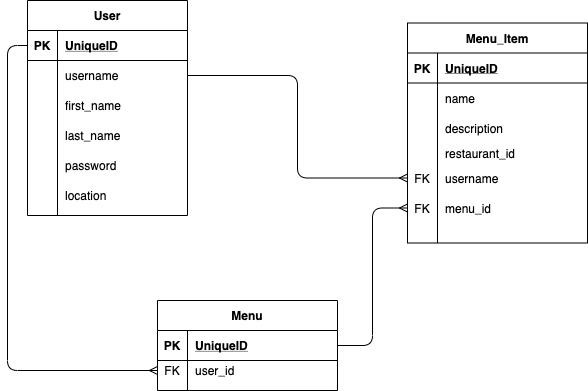

The diagram above was exported from draw.io. Its source (the exported page's mxGraphModel, read from the mxfile embedded in the PNG):
<mxGraphModel dx="1426" dy="905" grid="1" gridSize="10" guides="1" tooltips="1" connect="1" arrows="1" fold="1" page="1" pageScale="1" pageWidth="1100" pageHeight="850" math="0" shadow="0">
  <root>
    <mxCell id="0" />
    <mxCell id="1" parent="0" />
    <mxCell id="TYs6tCuyX9PptzeQXj5y-3" value="Menu_Item" style="shape=table;startSize=30;container=1;collapsible=1;childLayout=tableLayout;fixedRows=1;rowLines=0;fontStyle=1;align=center;resizeLast=1;" vertex="1" parent="1">
      <mxGeometry x="640" y="132.5" width="180" height="220" as="geometry" />
    </mxCell>
    <mxCell id="TYs6tCuyX9PptzeQXj5y-4" value="" style="shape=partialRectangle;collapsible=0;dropTarget=0;pointerEvents=0;fillColor=none;top=0;left=0;bottom=1;right=0;points=[[0,0.5],[1,0.5]];portConstraint=eastwest;" vertex="1" parent="TYs6tCuyX9PptzeQXj5y-3">
      <mxGeometry y="30" width="180" height="30" as="geometry" />
    </mxCell>
    <mxCell id="TYs6tCuyX9PptzeQXj5y-5" value="PK" style="shape=partialRectangle;connectable=0;fillColor=none;top=0;left=0;bottom=0;right=0;fontStyle=1;overflow=hidden;" vertex="1" parent="TYs6tCuyX9PptzeQXj5y-4">
      <mxGeometry width="30" height="30" as="geometry" />
    </mxCell>
    <mxCell id="TYs6tCuyX9PptzeQXj5y-6" value="UniqueID" style="shape=partialRectangle;connectable=0;fillColor=none;top=0;left=0;bottom=0;right=0;align=left;spacingLeft=6;fontStyle=5;overflow=hidden;" vertex="1" parent="TYs6tCuyX9PptzeQXj5y-4">
      <mxGeometry x="30" width="150" height="30" as="geometry" />
    </mxCell>
    <mxCell id="TYs6tCuyX9PptzeQXj5y-7" value="" style="shape=partialRectangle;collapsible=0;dropTarget=0;pointerEvents=0;fillColor=none;top=0;left=0;bottom=0;right=0;points=[[0,0.5],[1,0.5]];portConstraint=eastwest;" vertex="1" parent="TYs6tCuyX9PptzeQXj5y-3">
      <mxGeometry y="60" width="180" height="30" as="geometry" />
    </mxCell>
    <mxCell id="TYs6tCuyX9PptzeQXj5y-8" value="" style="shape=partialRectangle;connectable=0;fillColor=none;top=0;left=0;bottom=0;right=0;editable=1;overflow=hidden;" vertex="1" parent="TYs6tCuyX9PptzeQXj5y-7">
      <mxGeometry width="30" height="30" as="geometry" />
    </mxCell>
    <mxCell id="TYs6tCuyX9PptzeQXj5y-9" value="name" style="shape=partialRectangle;connectable=0;fillColor=none;top=0;left=0;bottom=0;right=0;align=left;spacingLeft=6;overflow=hidden;" vertex="1" parent="TYs6tCuyX9PptzeQXj5y-7">
      <mxGeometry x="30" width="150" height="30" as="geometry" />
    </mxCell>
    <mxCell id="TYs6tCuyX9PptzeQXj5y-57" value="" style="shape=partialRectangle;collapsible=0;dropTarget=0;pointerEvents=0;fillColor=none;top=0;left=0;bottom=0;right=0;points=[[0,0.5],[1,0.5]];portConstraint=eastwest;" vertex="1" parent="TYs6tCuyX9PptzeQXj5y-3">
      <mxGeometry y="90" width="180" height="30" as="geometry" />
    </mxCell>
    <mxCell id="TYs6tCuyX9PptzeQXj5y-58" value="" style="shape=partialRectangle;connectable=0;fillColor=none;top=0;left=0;bottom=0;right=0;editable=1;overflow=hidden;" vertex="1" parent="TYs6tCuyX9PptzeQXj5y-57">
      <mxGeometry width="30" height="30" as="geometry" />
    </mxCell>
    <mxCell id="TYs6tCuyX9PptzeQXj5y-59" value="description" style="shape=partialRectangle;connectable=0;fillColor=none;top=0;left=0;bottom=0;right=0;align=left;spacingLeft=6;overflow=hidden;" vertex="1" parent="TYs6tCuyX9PptzeQXj5y-57">
      <mxGeometry x="30" width="150" height="30" as="geometry" />
    </mxCell>
    <mxCell id="TYs6tCuyX9PptzeQXj5y-10" value="" style="shape=partialRectangle;collapsible=0;dropTarget=0;pointerEvents=0;fillColor=none;top=0;left=0;bottom=0;right=0;points=[[0,0.5],[1,0.5]];portConstraint=eastwest;" vertex="1" parent="TYs6tCuyX9PptzeQXj5y-3">
      <mxGeometry y="120" width="180" height="20" as="geometry" />
    </mxCell>
    <mxCell id="TYs6tCuyX9PptzeQXj5y-11" value="" style="shape=partialRectangle;connectable=0;fillColor=none;top=0;left=0;bottom=0;right=0;editable=1;overflow=hidden;" vertex="1" parent="TYs6tCuyX9PptzeQXj5y-10">
      <mxGeometry width="30" height="20" as="geometry" />
    </mxCell>
    <mxCell id="TYs6tCuyX9PptzeQXj5y-12" value="restaurant_id" style="shape=partialRectangle;connectable=0;fillColor=none;top=0;left=0;bottom=0;right=0;align=left;spacingLeft=6;overflow=hidden;" vertex="1" parent="TYs6tCuyX9PptzeQXj5y-10">
      <mxGeometry x="30" width="150" height="20" as="geometry" />
    </mxCell>
    <mxCell id="TYs6tCuyX9PptzeQXj5y-13" value="" style="shape=partialRectangle;collapsible=0;dropTarget=0;pointerEvents=0;fillColor=none;top=0;left=0;bottom=0;right=0;points=[[0,0.5],[1,0.5]];portConstraint=eastwest;" vertex="1" parent="TYs6tCuyX9PptzeQXj5y-3">
      <mxGeometry y="140" width="180" height="30" as="geometry" />
    </mxCell>
    <mxCell id="TYs6tCuyX9PptzeQXj5y-14" value="FK" style="shape=partialRectangle;connectable=0;fillColor=none;top=0;left=0;bottom=0;right=0;editable=1;overflow=hidden;" vertex="1" parent="TYs6tCuyX9PptzeQXj5y-13">
      <mxGeometry width="30" height="30" as="geometry" />
    </mxCell>
    <mxCell id="TYs6tCuyX9PptzeQXj5y-15" value="username" style="shape=partialRectangle;connectable=0;fillColor=none;top=0;left=0;bottom=0;right=0;align=left;spacingLeft=6;overflow=hidden;" vertex="1" parent="TYs6tCuyX9PptzeQXj5y-13">
      <mxGeometry x="30" width="150" height="30" as="geometry" />
    </mxCell>
    <mxCell id="TYs6tCuyX9PptzeQXj5y-51" value="" style="shape=partialRectangle;collapsible=0;dropTarget=0;pointerEvents=0;fillColor=none;top=0;left=0;bottom=0;right=0;points=[[0,0.5],[1,0.5]];portConstraint=eastwest;" vertex="1" parent="TYs6tCuyX9PptzeQXj5y-3">
      <mxGeometry y="170" width="180" height="30" as="geometry" />
    </mxCell>
    <mxCell id="TYs6tCuyX9PptzeQXj5y-52" value="FK" style="shape=partialRectangle;connectable=0;fillColor=none;top=0;left=0;bottom=0;right=0;editable=1;overflow=hidden;" vertex="1" parent="TYs6tCuyX9PptzeQXj5y-51">
      <mxGeometry width="30" height="30" as="geometry" />
    </mxCell>
    <mxCell id="TYs6tCuyX9PptzeQXj5y-53" value="menu_id" style="shape=partialRectangle;connectable=0;fillColor=none;top=0;left=0;bottom=0;right=0;align=left;spacingLeft=6;overflow=hidden;" vertex="1" parent="TYs6tCuyX9PptzeQXj5y-51">
      <mxGeometry x="30" width="150" height="30" as="geometry" />
    </mxCell>
    <mxCell id="TYs6tCuyX9PptzeQXj5y-16" value="User" style="shape=table;startSize=30;container=1;collapsible=1;childLayout=tableLayout;fixedRows=1;rowLines=0;fontStyle=1;align=center;resizeLast=1;" vertex="1" parent="1">
      <mxGeometry x="260" y="110" width="160" height="215" as="geometry" />
    </mxCell>
    <mxCell id="TYs6tCuyX9PptzeQXj5y-17" value="" style="shape=partialRectangle;collapsible=0;dropTarget=0;pointerEvents=0;fillColor=none;top=0;left=0;bottom=1;right=0;points=[[0,0.5],[1,0.5]];portConstraint=eastwest;" vertex="1" parent="TYs6tCuyX9PptzeQXj5y-16">
      <mxGeometry y="30" width="160" height="30" as="geometry" />
    </mxCell>
    <mxCell id="TYs6tCuyX9PptzeQXj5y-18" value="PK" style="shape=partialRectangle;connectable=0;fillColor=none;top=0;left=0;bottom=0;right=0;fontStyle=1;overflow=hidden;" vertex="1" parent="TYs6tCuyX9PptzeQXj5y-17">
      <mxGeometry width="30" height="30" as="geometry" />
    </mxCell>
    <mxCell id="TYs6tCuyX9PptzeQXj5y-19" value="UniqueID" style="shape=partialRectangle;connectable=0;fillColor=none;top=0;left=0;bottom=0;right=0;align=left;spacingLeft=6;fontStyle=5;overflow=hidden;" vertex="1" parent="TYs6tCuyX9PptzeQXj5y-17">
      <mxGeometry x="30" width="130" height="30" as="geometry" />
    </mxCell>
    <mxCell id="TYs6tCuyX9PptzeQXj5y-20" value="" style="shape=partialRectangle;collapsible=0;dropTarget=0;pointerEvents=0;fillColor=none;top=0;left=0;bottom=0;right=0;points=[[0,0.5],[1,0.5]];portConstraint=eastwest;" vertex="1" parent="TYs6tCuyX9PptzeQXj5y-16">
      <mxGeometry y="60" width="160" height="30" as="geometry" />
    </mxCell>
    <mxCell id="TYs6tCuyX9PptzeQXj5y-21" value="" style="shape=partialRectangle;connectable=0;fillColor=none;top=0;left=0;bottom=0;right=0;editable=1;overflow=hidden;" vertex="1" parent="TYs6tCuyX9PptzeQXj5y-20">
      <mxGeometry width="30" height="30" as="geometry" />
    </mxCell>
    <mxCell id="TYs6tCuyX9PptzeQXj5y-22" value="username" style="shape=partialRectangle;connectable=0;fillColor=none;top=0;left=0;bottom=0;right=0;align=left;spacingLeft=6;overflow=hidden;" vertex="1" parent="TYs6tCuyX9PptzeQXj5y-20">
      <mxGeometry x="30" width="130" height="30" as="geometry" />
    </mxCell>
    <mxCell id="TYs6tCuyX9PptzeQXj5y-23" value="" style="shape=partialRectangle;collapsible=0;dropTarget=0;pointerEvents=0;fillColor=none;top=0;left=0;bottom=0;right=0;points=[[0,0.5],[1,0.5]];portConstraint=eastwest;" vertex="1" parent="TYs6tCuyX9PptzeQXj5y-16">
      <mxGeometry y="90" width="160" height="30" as="geometry" />
    </mxCell>
    <mxCell id="TYs6tCuyX9PptzeQXj5y-24" value="" style="shape=partialRectangle;connectable=0;fillColor=none;top=0;left=0;bottom=0;right=0;editable=1;overflow=hidden;" vertex="1" parent="TYs6tCuyX9PptzeQXj5y-23">
      <mxGeometry width="30" height="30" as="geometry" />
    </mxCell>
    <mxCell id="TYs6tCuyX9PptzeQXj5y-25" value="first_name" style="shape=partialRectangle;connectable=0;fillColor=none;top=0;left=0;bottom=0;right=0;align=left;spacingLeft=6;overflow=hidden;" vertex="1" parent="TYs6tCuyX9PptzeQXj5y-23">
      <mxGeometry x="30" width="130" height="30" as="geometry" />
    </mxCell>
    <mxCell id="TYs6tCuyX9PptzeQXj5y-26" value="" style="shape=partialRectangle;collapsible=0;dropTarget=0;pointerEvents=0;fillColor=none;top=0;left=0;bottom=0;right=0;points=[[0,0.5],[1,0.5]];portConstraint=eastwest;" vertex="1" parent="TYs6tCuyX9PptzeQXj5y-16">
      <mxGeometry y="120" width="160" height="30" as="geometry" />
    </mxCell>
    <mxCell id="TYs6tCuyX9PptzeQXj5y-27" value="" style="shape=partialRectangle;connectable=0;fillColor=none;top=0;left=0;bottom=0;right=0;editable=1;overflow=hidden;" vertex="1" parent="TYs6tCuyX9PptzeQXj5y-26">
      <mxGeometry width="30" height="30" as="geometry" />
    </mxCell>
    <mxCell id="TYs6tCuyX9PptzeQXj5y-28" value="last_name" style="shape=partialRectangle;connectable=0;fillColor=none;top=0;left=0;bottom=0;right=0;align=left;spacingLeft=6;overflow=hidden;" vertex="1" parent="TYs6tCuyX9PptzeQXj5y-26">
      <mxGeometry x="30" width="130" height="30" as="geometry" />
    </mxCell>
    <mxCell id="TYs6tCuyX9PptzeQXj5y-42" value="" style="shape=partialRectangle;collapsible=0;dropTarget=0;pointerEvents=0;fillColor=none;top=0;left=0;bottom=0;right=0;points=[[0,0.5],[1,0.5]];portConstraint=eastwest;" vertex="1" parent="TYs6tCuyX9PptzeQXj5y-16">
      <mxGeometry y="150" width="160" height="30" as="geometry" />
    </mxCell>
    <mxCell id="TYs6tCuyX9PptzeQXj5y-43" value="" style="shape=partialRectangle;connectable=0;fillColor=none;top=0;left=0;bottom=0;right=0;editable=1;overflow=hidden;" vertex="1" parent="TYs6tCuyX9PptzeQXj5y-42">
      <mxGeometry width="30" height="30" as="geometry" />
    </mxCell>
    <mxCell id="TYs6tCuyX9PptzeQXj5y-44" value="password" style="shape=partialRectangle;connectable=0;fillColor=none;top=0;left=0;bottom=0;right=0;align=left;spacingLeft=6;overflow=hidden;" vertex="1" parent="TYs6tCuyX9PptzeQXj5y-42">
      <mxGeometry x="30" width="130" height="30" as="geometry" />
    </mxCell>
    <mxCell id="TYs6tCuyX9PptzeQXj5y-45" value="" style="shape=partialRectangle;collapsible=0;dropTarget=0;pointerEvents=0;fillColor=none;top=0;left=0;bottom=0;right=0;points=[[0,0.5],[1,0.5]];portConstraint=eastwest;" vertex="1" parent="TYs6tCuyX9PptzeQXj5y-16">
      <mxGeometry y="180" width="160" height="30" as="geometry" />
    </mxCell>
    <mxCell id="TYs6tCuyX9PptzeQXj5y-46" value="" style="shape=partialRectangle;connectable=0;fillColor=none;top=0;left=0;bottom=0;right=0;editable=1;overflow=hidden;" vertex="1" parent="TYs6tCuyX9PptzeQXj5y-45">
      <mxGeometry width="30" height="30" as="geometry" />
    </mxCell>
    <mxCell id="TYs6tCuyX9PptzeQXj5y-47" value="location" style="shape=partialRectangle;connectable=0;fillColor=none;top=0;left=0;bottom=0;right=0;align=left;spacingLeft=6;overflow=hidden;" vertex="1" parent="TYs6tCuyX9PptzeQXj5y-45">
      <mxGeometry x="30" width="130" height="30" as="geometry" />
    </mxCell>
    <mxCell id="TYs6tCuyX9PptzeQXj5y-29" value="Menu" style="shape=table;startSize=30;container=1;collapsible=1;childLayout=tableLayout;fixedRows=1;rowLines=0;fontStyle=1;align=center;resizeLast=1;" vertex="1" parent="1">
      <mxGeometry x="390" y="410" width="180" height="90" as="geometry" />
    </mxCell>
    <mxCell id="TYs6tCuyX9PptzeQXj5y-30" value="" style="shape=partialRectangle;collapsible=0;dropTarget=0;pointerEvents=0;fillColor=none;top=0;left=0;bottom=1;right=0;points=[[0,0.5],[1,0.5]];portConstraint=eastwest;" vertex="1" parent="TYs6tCuyX9PptzeQXj5y-29">
      <mxGeometry y="30" width="180" height="30" as="geometry" />
    </mxCell>
    <mxCell id="TYs6tCuyX9PptzeQXj5y-31" value="PK" style="shape=partialRectangle;connectable=0;fillColor=none;top=0;left=0;bottom=0;right=0;fontStyle=1;overflow=hidden;" vertex="1" parent="TYs6tCuyX9PptzeQXj5y-30">
      <mxGeometry width="30" height="30" as="geometry" />
    </mxCell>
    <mxCell id="TYs6tCuyX9PptzeQXj5y-32" value="UniqueID" style="shape=partialRectangle;connectable=0;fillColor=none;top=0;left=0;bottom=0;right=0;align=left;spacingLeft=6;fontStyle=5;overflow=hidden;" vertex="1" parent="TYs6tCuyX9PptzeQXj5y-30">
      <mxGeometry x="30" width="150" height="30" as="geometry" />
    </mxCell>
    <mxCell id="TYs6tCuyX9PptzeQXj5y-33" value="" style="shape=partialRectangle;collapsible=0;dropTarget=0;pointerEvents=0;fillColor=none;top=0;left=0;bottom=0;right=0;points=[[0,0.5],[1,0.5]];portConstraint=eastwest;" vertex="1" parent="TYs6tCuyX9PptzeQXj5y-29">
      <mxGeometry y="60" width="180" height="20" as="geometry" />
    </mxCell>
    <mxCell id="TYs6tCuyX9PptzeQXj5y-34" value="FK" style="shape=partialRectangle;connectable=0;fillColor=none;top=0;left=0;bottom=0;right=0;editable=1;overflow=hidden;" vertex="1" parent="TYs6tCuyX9PptzeQXj5y-33">
      <mxGeometry width="30" height="20" as="geometry" />
    </mxCell>
    <mxCell id="TYs6tCuyX9PptzeQXj5y-35" value="user_id" style="shape=partialRectangle;connectable=0;fillColor=none;top=0;left=0;bottom=0;right=0;align=left;spacingLeft=6;overflow=hidden;" vertex="1" parent="TYs6tCuyX9PptzeQXj5y-33">
      <mxGeometry x="30" width="150" height="20" as="geometry" />
    </mxCell>
    <mxCell id="TYs6tCuyX9PptzeQXj5y-62" style="edgeStyle=orthogonalEdgeStyle;orthogonalLoop=1;jettySize=auto;html=1;exitX=0;exitY=0.5;exitDx=0;exitDy=0;entryX=0;entryY=0.5;entryDx=0;entryDy=0;rounded=1;endArrow=ERmany;endFill=0;" edge="1" parent="1" source="TYs6tCuyX9PptzeQXj5y-17" target="TYs6tCuyX9PptzeQXj5y-33">
      <mxGeometry relative="1" as="geometry" />
    </mxCell>
    <mxCell id="TYs6tCuyX9PptzeQXj5y-63" style="edgeStyle=orthogonalEdgeStyle;rounded=1;orthogonalLoop=1;jettySize=auto;html=1;exitX=1;exitY=0.5;exitDx=0;exitDy=0;entryX=0;entryY=0.5;entryDx=0;entryDy=0;endArrow=ERmany;endFill=0;" edge="1" parent="1" source="TYs6tCuyX9PptzeQXj5y-30" target="TYs6tCuyX9PptzeQXj5y-51">
      <mxGeometry relative="1" as="geometry" />
    </mxCell>
    <mxCell id="TYs6tCuyX9PptzeQXj5y-65" style="edgeStyle=orthogonalEdgeStyle;rounded=1;orthogonalLoop=1;jettySize=auto;html=1;exitX=1;exitY=0.5;exitDx=0;exitDy=0;entryX=0;entryY=0.5;entryDx=0;entryDy=0;endArrow=ERmany;endFill=0;" edge="1" parent="1" source="TYs6tCuyX9PptzeQXj5y-20" target="TYs6tCuyX9PptzeQXj5y-13">
      <mxGeometry relative="1" as="geometry" />
    </mxCell>
  </root>
</mxGraphModel>